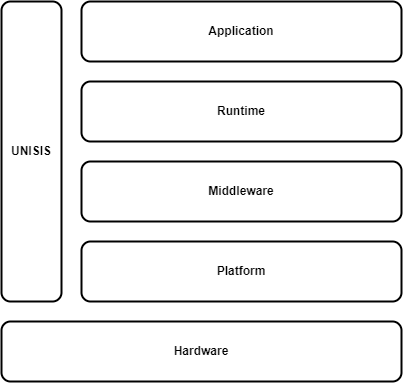

The diagram above was exported from draw.io. Its source (the exported page's mxGraphModel, read from the mxfile embedded in the PNG):
<mxGraphModel dx="1334" dy="1064" grid="1" gridSize="10" guides="1" tooltips="1" connect="1" arrows="1" fold="1" page="1" pageScale="1" pageWidth="1169" pageHeight="827" math="0" shadow="0">
  <root>
    <mxCell id="0" />
    <mxCell id="1" parent="0" />
    <mxCell id="2P-mBLLT9lJV8t2Br-QW-1" value="Hardware" style="rounded=1;whiteSpace=wrap;html=1;strokeWidth=2;fontSize=12;fontStyle=1" vertex="1" parent="1">
      <mxGeometry x="385" y="544" width="400" height="60" as="geometry" />
    </mxCell>
    <mxCell id="2P-mBLLT9lJV8t2Br-QW-2" value="Platform" style="rounded=1;whiteSpace=wrap;html=1;strokeWidth=2;fontSize=12;fontStyle=1" vertex="1" parent="1">
      <mxGeometry x="465" y="464" width="320" height="60" as="geometry" />
    </mxCell>
    <mxCell id="2P-mBLLT9lJV8t2Br-QW-3" value="Middleware" style="rounded=1;whiteSpace=wrap;html=1;strokeWidth=2;fontSize=12;fontStyle=1" vertex="1" parent="1">
      <mxGeometry x="465" y="384" width="320" height="60" as="geometry" />
    </mxCell>
    <mxCell id="2P-mBLLT9lJV8t2Br-QW-4" value="Runtime" style="rounded=1;whiteSpace=wrap;html=1;strokeWidth=2;fontSize=12;fontStyle=1" vertex="1" parent="1">
      <mxGeometry x="465" y="304" width="320" height="60" as="geometry" />
    </mxCell>
    <mxCell id="2P-mBLLT9lJV8t2Br-QW-5" value="Application" style="rounded=1;whiteSpace=wrap;html=1;strokeWidth=2;fontSize=12;fontStyle=1" vertex="1" parent="1">
      <mxGeometry x="465" y="224" width="320" height="60" as="geometry" />
    </mxCell>
    <mxCell id="2P-mBLLT9lJV8t2Br-QW-6" value="UNISIS" style="rounded=1;whiteSpace=wrap;html=1;strokeWidth=2;fontSize=12;fontStyle=1" vertex="1" parent="1">
      <mxGeometry x="385" y="224" width="60" height="300" as="geometry" />
    </mxCell>
  </root>
</mxGraphModel>